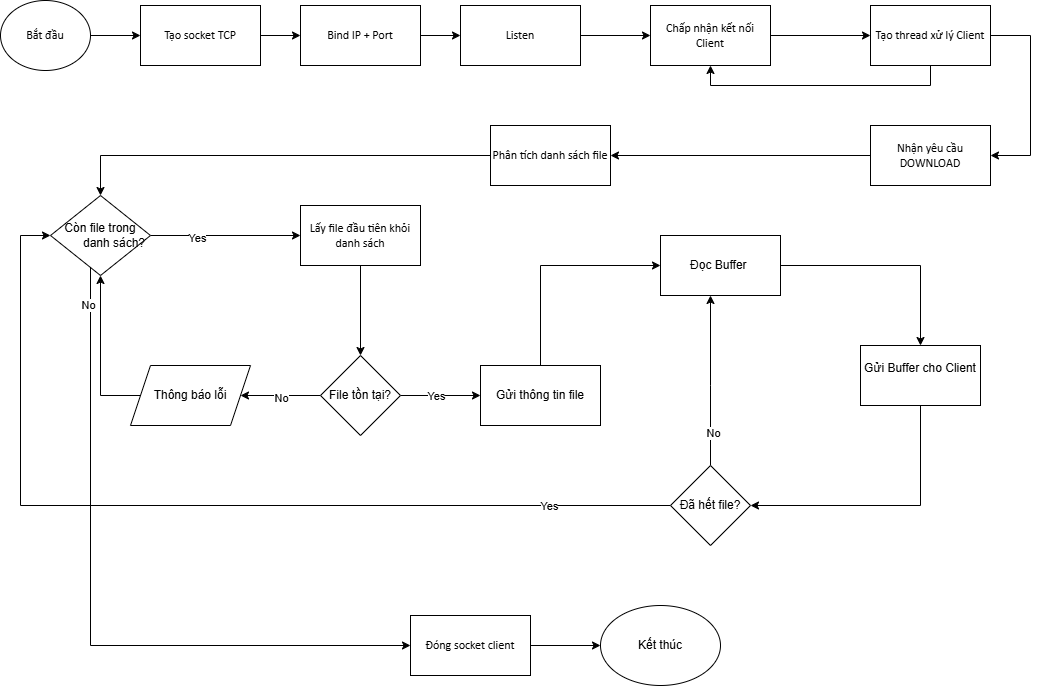

The diagram above was exported from draw.io. Its source (the exported page's mxGraphModel, read from the mxfile embedded in the PNG):
<mxGraphModel dx="1273" dy="564" grid="1" gridSize="10" guides="1" tooltips="1" connect="1" arrows="1" fold="1" page="1" pageScale="1" pageWidth="827" pageHeight="1169" math="0" shadow="0">
  <root>
    <mxCell id="0" />
    <mxCell id="1" parent="0" />
    <mxCell id="xLrYIt24TLHLmPNlCnR_-15" edge="1" parent="1" source="HT9nj4uFsyNDDVGXRwgW-1" style="edgeStyle=orthogonalEdgeStyle;rounded=0;orthogonalLoop=1;jettySize=auto;html=1;" target="HT9nj4uFsyNDDVGXRwgW-8" value="">
      <mxGeometry relative="1" as="geometry" />
    </mxCell>
    <mxCell id="HT9nj4uFsyNDDVGXRwgW-1" parent="1" style="ellipse;whiteSpace=wrap;html=1;" value="&lt;p class=&quot;MsoNormal&quot;&gt;&lt;span style=&quot;mso-spacerun:'yes';font-family:Calibri;mso-fareast-font-family:等线;&lt;br/&gt;mso-bidi-font-family:'Times New Roman';&quot;&gt;Bắt đầu&lt;/span&gt;&lt;span style=&quot;mso-spacerun:'yes';font-family:Calibri;mso-fareast-font-family:等线;&lt;br/&gt;mso-bidi-font-family:'Times New Roman';&quot;&gt;&lt;/span&gt;&lt;/p&gt;" vertex="1">
      <mxGeometry height="70" width="90" x="40" y="25" as="geometry" />
    </mxCell>
    <mxCell id="xLrYIt24TLHLmPNlCnR_-19" edge="1" parent="1" source="HT9nj4uFsyNDDVGXRwgW-2" style="edgeStyle=orthogonalEdgeStyle;rounded=0;orthogonalLoop=1;jettySize=auto;html=1;" target="HT9nj4uFsyNDDVGXRwgW-5" value="">
      <mxGeometry relative="1" as="geometry" />
    </mxCell>
    <mxCell id="HT9nj4uFsyNDDVGXRwgW-2" parent="1" style="rounded=0;whiteSpace=wrap;html=1;" value="&lt;p class=&quot;MsoNormal&quot;&gt;&lt;span style=&quot;mso-spacerun:'yes';font-family:Calibri;mso-fareast-font-family:等线;&#10;mso-bidi-font-family:'Times New Roman';&quot;&gt;Chấp nhận kết nối Client&lt;/span&gt;&lt;span style=&quot;mso-spacerun:'yes';font-family:Calibri;mso-fareast-font-family:等线;&#10;mso-bidi-font-family:'Times New Roman';&quot;&gt;&lt;/span&gt;&lt;/p&gt;" vertex="1">
      <mxGeometry height="60" width="120" x="690" y="30" as="geometry" />
    </mxCell>
    <mxCell id="xLrYIt24TLHLmPNlCnR_-22" edge="1" parent="1" source="HT9nj4uFsyNDDVGXRwgW-3" style="edgeStyle=orthogonalEdgeStyle;rounded=0;orthogonalLoop=1;jettySize=auto;html=1;entryX=0.5;entryY=0;entryDx=0;entryDy=0;" target="cfuwUrhwZiJRx3O1uV3L-2" value="">
      <mxGeometry relative="1" as="geometry">
        <Array as="points">
          <mxPoint x="140" y="180" />
        </Array>
        <mxPoint x="140" y="210" as="targetPoint" />
      </mxGeometry>
    </mxCell>
    <mxCell id="HT9nj4uFsyNDDVGXRwgW-3" parent="1" style="rounded=0;whiteSpace=wrap;html=1;" value="&lt;p class=&quot;MsoNormal&quot;&gt;&lt;span style=&quot;mso-spacerun:'yes';font-family:Calibri;mso-fareast-font-family:等线;&lt;br/&gt;mso-bidi-font-family:'Times New Roman';&quot;&gt;Phân tích danh sách file&lt;/span&gt;&lt;span style=&quot;mso-spacerun:'yes';font-family:Calibri;mso-fareast-font-family:等线;&lt;br/&gt;mso-bidi-font-family:'Times New Roman';&quot;&gt;&lt;/span&gt;&lt;/p&gt;" vertex="1">
      <mxGeometry height="60" width="120" x="530" y="150" as="geometry" />
    </mxCell>
    <mxCell id="xLrYIt24TLHLmPNlCnR_-21" edge="1" parent="1" source="HT9nj4uFsyNDDVGXRwgW-4" style="edgeStyle=orthogonalEdgeStyle;rounded=0;orthogonalLoop=1;jettySize=auto;html=1;" target="HT9nj4uFsyNDDVGXRwgW-3" value="">
      <mxGeometry relative="1" as="geometry" />
    </mxCell>
    <mxCell id="HT9nj4uFsyNDDVGXRwgW-4" parent="1" style="rounded=0;whiteSpace=wrap;html=1;" value="&lt;p class=&quot;MsoNormal&quot;&gt;&lt;span style=&quot;mso-spacerun:'yes';font-family:Calibri;mso-fareast-font-family:等线;&lt;br/&gt;mso-bidi-font-family:'Times New Roman';&quot;&gt;Nhận yêu cầu DOWNLOAD&lt;/span&gt;&lt;span style=&quot;mso-spacerun:'yes';font-family:Calibri;mso-fareast-font-family:等线;&lt;br/&gt;mso-bidi-font-family:'Times New Roman';&quot;&gt;&lt;/span&gt;&lt;/p&gt;" vertex="1">
      <mxGeometry height="60" width="120" x="910" y="150" as="geometry" />
    </mxCell>
    <mxCell id="TpYSsvOMlpOrS6WVXXih-29" edge="1" parent="1" source="HT9nj4uFsyNDDVGXRwgW-5" style="edgeStyle=orthogonalEdgeStyle;rounded=0;orthogonalLoop=1;jettySize=auto;html=1;" target="HT9nj4uFsyNDDVGXRwgW-4" value="">
      <mxGeometry relative="1" as="geometry">
        <Array as="points">
          <mxPoint x="1070" y="60" />
          <mxPoint x="1070" y="180" />
        </Array>
      </mxGeometry>
    </mxCell>
    <mxCell id="TpYSsvOMlpOrS6WVXXih-30" edge="1" parent="1" source="HT9nj4uFsyNDDVGXRwgW-5" style="edgeStyle=orthogonalEdgeStyle;rounded=0;orthogonalLoop=1;jettySize=auto;html=1;entryX=0.5;entryY=1;entryDx=0;entryDy=0;" target="HT9nj4uFsyNDDVGXRwgW-2">
      <mxGeometry relative="1" as="geometry">
        <Array as="points">
          <mxPoint x="970" y="110" />
          <mxPoint x="750" y="110" />
        </Array>
      </mxGeometry>
    </mxCell>
    <mxCell id="HT9nj4uFsyNDDVGXRwgW-5" parent="1" style="rounded=0;whiteSpace=wrap;html=1;" value="&lt;p class=&quot;MsoNormal&quot;&gt;&lt;span style=&quot;mso-spacerun:'yes';font-family:Calibri;mso-fareast-font-family:等线;&lt;br/&gt;mso-bidi-font-family:'Times New Roman';&quot;&gt;Tạo thread xử lý Client&lt;/span&gt;&lt;span style=&quot;mso-spacerun:'yes';font-family:Calibri;mso-fareast-font-family:等线;&lt;br/&gt;mso-bidi-font-family:'Times New Roman';&quot;&gt;&lt;/span&gt;&lt;/p&gt;" vertex="1">
      <mxGeometry height="60" width="120" x="910" y="30" as="geometry" />
    </mxCell>
    <mxCell id="xLrYIt24TLHLmPNlCnR_-18" edge="1" parent="1" source="HT9nj4uFsyNDDVGXRwgW-6" style="edgeStyle=orthogonalEdgeStyle;rounded=0;orthogonalLoop=1;jettySize=auto;html=1;" target="HT9nj4uFsyNDDVGXRwgW-2" value="">
      <mxGeometry relative="1" as="geometry" />
    </mxCell>
    <mxCell id="HT9nj4uFsyNDDVGXRwgW-6" parent="1" style="rounded=0;whiteSpace=wrap;html=1;" value="&lt;p class=&quot;MsoNormal&quot;&gt;&lt;span style=&quot;mso-spacerun:'yes';font-family:Calibri;mso-fareast-font-family:等线;&lt;br/&gt;mso-bidi-font-family:'Times New Roman';&quot;&gt;Listen&lt;/span&gt;&lt;/p&gt;" vertex="1">
      <mxGeometry height="60" width="120" x="500" y="30" as="geometry" />
    </mxCell>
    <mxCell id="xLrYIt24TLHLmPNlCnR_-17" edge="1" parent="1" source="HT9nj4uFsyNDDVGXRwgW-7" style="edgeStyle=orthogonalEdgeStyle;rounded=0;orthogonalLoop=1;jettySize=auto;html=1;" target="HT9nj4uFsyNDDVGXRwgW-6" value="">
      <mxGeometry relative="1" as="geometry" />
    </mxCell>
    <mxCell id="HT9nj4uFsyNDDVGXRwgW-7" parent="1" style="rounded=0;whiteSpace=wrap;html=1;" value="&lt;p class=&quot;MsoNormal&quot;&gt;&lt;span style=&quot;mso-spacerun:'yes';font-family:Calibri;mso-fareast-font-family:等线;&#10;mso-bidi-font-family:'Times New Roman';&quot;&gt;Bind IP + Port&lt;/span&gt;&lt;span style=&quot;mso-spacerun:'yes';font-family:Calibri;mso-fareast-font-family:等线;&#10;mso-bidi-font-family:'Times New Roman';&quot;&gt;&lt;/span&gt;&lt;/p&gt;" vertex="1">
      <mxGeometry height="60" width="120" x="340" y="30" as="geometry" />
    </mxCell>
    <mxCell id="xLrYIt24TLHLmPNlCnR_-16" edge="1" parent="1" source="HT9nj4uFsyNDDVGXRwgW-8" style="edgeStyle=orthogonalEdgeStyle;rounded=0;orthogonalLoop=1;jettySize=auto;html=1;" target="HT9nj4uFsyNDDVGXRwgW-7" value="">
      <mxGeometry relative="1" as="geometry" />
    </mxCell>
    <mxCell id="HT9nj4uFsyNDDVGXRwgW-8" parent="1" style="rounded=0;whiteSpace=wrap;html=1;" value="&lt;p class=&quot;MsoNormal&quot;&gt;&lt;span style=&quot;mso-spacerun:'yes';font-family:Calibri;mso-fareast-font-family:等线;&lt;br/&gt;mso-bidi-font-family:'Times New Roman';&quot;&gt;Tạo socket TCP&lt;/span&gt;&lt;span style=&quot;mso-spacerun:'yes';font-family:Calibri;mso-fareast-font-family:等线;&lt;br/&gt;mso-bidi-font-family:'Times New Roman';&quot;&gt;&lt;/span&gt;&lt;/p&gt;" vertex="1">
      <mxGeometry height="60" width="120" x="180" y="30" as="geometry" />
    </mxCell>
    <mxCell id="xLrYIt24TLHLmPNlCnR_-2" edge="1" parent="1" source="cfuwUrhwZiJRx3O1uV3L-2" style="edgeStyle=orthogonalEdgeStyle;rounded=0;orthogonalLoop=1;jettySize=auto;html=1;entryX=0;entryY=0.5;entryDx=0;entryDy=0;" target="xLrYIt24TLHLmPNlCnR_-11" value="">
      <mxGeometry relative="1" as="geometry">
        <Array as="points">
          <mxPoint x="130" y="670" />
        </Array>
        <mxPoint x="140" y="390" as="targetPoint" />
      </mxGeometry>
    </mxCell>
    <mxCell id="TpYSsvOMlpOrS6WVXXih-23" connectable="0" parent="xLrYIt24TLHLmPNlCnR_-2" style="edgeLabel;html=1;align=center;verticalAlign=middle;resizable=0;points=[];" value="No" vertex="1">
      <mxGeometry relative="1" x="-0.8943" y="-3" as="geometry">
        <mxPoint as="offset" />
      </mxGeometry>
    </mxCell>
    <mxCell id="xLrYIt24TLHLmPNlCnR_-4" edge="1" parent="1" source="cfuwUrhwZiJRx3O1uV3L-2" style="edgeStyle=orthogonalEdgeStyle;rounded=0;orthogonalLoop=1;jettySize=auto;html=1;entryX=0;entryY=0.5;entryDx=0;entryDy=0;" target="TpYSsvOMlpOrS6WVXXih-34" value="">
      <mxGeometry relative="1" as="geometry">
        <mxPoint x="340" y="260" as="targetPoint" />
      </mxGeometry>
    </mxCell>
    <mxCell id="TpYSsvOMlpOrS6WVXXih-22" connectable="0" parent="xLrYIt24TLHLmPNlCnR_-4" style="edgeLabel;html=1;align=center;verticalAlign=middle;resizable=0;points=[];" value="Yes" vertex="1">
      <mxGeometry relative="1" x="-0.3859" y="-2" as="geometry">
        <mxPoint as="offset" />
      </mxGeometry>
    </mxCell>
    <mxCell id="cfuwUrhwZiJRx3O1uV3L-2" parent="1" style="rhombus;whiteSpace=wrap;html=1;" value="&lt;p class=&quot;MsoNormal&quot; style=&quot;margin-left:21.0000pt;mso-para-margin-left:0.0000gd;text-indent:-21.0000pt;&amp;lt;br/&amp;gt;mso-char-indent-count:0.0000;tab-stops:blank 21.0000pt ;mso-list:l0 level1 lfo1;&quot;&gt;Còn file trong danh sách?&lt;/p&gt;" vertex="1">
      <mxGeometry height="80" width="100" x="90" y="220" as="geometry" />
    </mxCell>
    <mxCell id="xLrYIt24TLHLmPNlCnR_-14" edge="1" parent="1" source="xLrYIt24TLHLmPNlCnR_-11" style="edgeStyle=orthogonalEdgeStyle;rounded=0;orthogonalLoop=1;jettySize=auto;html=1;" target="xLrYIt24TLHLmPNlCnR_-13" value="">
      <mxGeometry relative="1" as="geometry" />
    </mxCell>
    <mxCell id="xLrYIt24TLHLmPNlCnR_-11" parent="1" style="whiteSpace=wrap;html=1;" value="&lt;p class=&quot;MsoNormal&quot;&gt;&lt;span style=&quot;mso-spacerun:'yes';font-family:Calibri;mso-fareast-font-family:等线;&#10;mso-bidi-font-family:'Times New Roman';&quot;&gt;Đóng socket client&lt;/span&gt;&lt;span style=&quot;mso-spacerun:'yes';font-family:Calibri;mso-fareast-font-family:等线;&#10;mso-bidi-font-family:'Times New Roman';&quot;&gt;&lt;/span&gt;&lt;/p&gt;" vertex="1">
      <mxGeometry height="60" width="120" x="450" y="640" as="geometry" />
    </mxCell>
    <mxCell id="xLrYIt24TLHLmPNlCnR_-13" parent="1" style="ellipse;whiteSpace=wrap;html=1;" value="Kết thúc" vertex="1">
      <mxGeometry height="80" width="120" x="640" y="630" as="geometry" />
    </mxCell>
    <mxCell id="TpYSsvOMlpOrS6WVXXih-3" edge="1" parent="1" source="TpYSsvOMlpOrS6WVXXih-1" style="edgeStyle=orthogonalEdgeStyle;rounded=0;orthogonalLoop=1;jettySize=auto;html=1;" target="TpYSsvOMlpOrS6WVXXih-2">
      <mxGeometry relative="1" as="geometry" />
    </mxCell>
    <mxCell id="TpYSsvOMlpOrS6WVXXih-25" connectable="0" parent="TpYSsvOMlpOrS6WVXXih-3" style="edgeLabel;html=1;align=center;verticalAlign=middle;resizable=0;points=[];" value="No" vertex="1">
      <mxGeometry relative="1" y="2" as="geometry">
        <mxPoint as="offset" />
      </mxGeometry>
    </mxCell>
    <mxCell id="TpYSsvOMlpOrS6WVXXih-7" edge="1" parent="1" source="TpYSsvOMlpOrS6WVXXih-1" style="edgeStyle=orthogonalEdgeStyle;rounded=0;orthogonalLoop=1;jettySize=auto;html=1;" target="TpYSsvOMlpOrS6WVXXih-6" value="">
      <mxGeometry relative="1" as="geometry" />
    </mxCell>
    <mxCell id="TpYSsvOMlpOrS6WVXXih-26" connectable="0" parent="TpYSsvOMlpOrS6WVXXih-7" style="edgeLabel;html=1;align=center;verticalAlign=middle;resizable=0;points=[];" value="Yes" vertex="1">
      <mxGeometry relative="1" x="-0.1333" as="geometry">
        <mxPoint as="offset" />
      </mxGeometry>
    </mxCell>
    <mxCell id="TpYSsvOMlpOrS6WVXXih-1" parent="1" style="rhombus;whiteSpace=wrap;html=1;" value="File tồn tại?" vertex="1">
      <mxGeometry height="80" width="80" x="360" y="380" as="geometry" />
    </mxCell>
    <mxCell id="TpYSsvOMlpOrS6WVXXih-21" edge="1" parent="1" source="TpYSsvOMlpOrS6WVXXih-2" style="edgeStyle=orthogonalEdgeStyle;rounded=0;orthogonalLoop=1;jettySize=auto;html=1;">
      <mxGeometry relative="1" as="geometry">
        <mxPoint x="140" y="300" as="targetPoint" />
      </mxGeometry>
    </mxCell>
    <mxCell id="TpYSsvOMlpOrS6WVXXih-2" parent="1" style="shape=parallelogram;perimeter=parallelogramPerimeter;whiteSpace=wrap;html=1;fixedSize=1;" value="Thông báo lỗi" vertex="1">
      <mxGeometry height="60" width="120" x="170" y="390" as="geometry" />
    </mxCell>
    <mxCell id="TpYSsvOMlpOrS6WVXXih-11" edge="1" parent="1" source="TpYSsvOMlpOrS6WVXXih-6" style="edgeStyle=orthogonalEdgeStyle;rounded=0;orthogonalLoop=1;jettySize=auto;html=1;" target="TpYSsvOMlpOrS6WVXXih-10" value="">
      <mxGeometry relative="1" as="geometry">
        <Array as="points">
          <mxPoint x="580" y="290" />
        </Array>
      </mxGeometry>
    </mxCell>
    <mxCell id="TpYSsvOMlpOrS6WVXXih-6" parent="1" style="whiteSpace=wrap;html=1;" value="Gửi thông tin file" vertex="1">
      <mxGeometry height="60" width="120" x="520" y="390" as="geometry" />
    </mxCell>
    <mxCell id="TpYSsvOMlpOrS6WVXXih-13" edge="1" parent="1" source="TpYSsvOMlpOrS6WVXXih-10" style="edgeStyle=orthogonalEdgeStyle;rounded=0;orthogonalLoop=1;jettySize=auto;html=1;" target="TpYSsvOMlpOrS6WVXXih-12" value="">
      <mxGeometry relative="1" as="geometry" />
    </mxCell>
    <mxCell id="TpYSsvOMlpOrS6WVXXih-10" parent="1" style="rounded=0;whiteSpace=wrap;html=1;" value="Đọc Buffer&amp;nbsp;" vertex="1">
      <mxGeometry height="60" width="120" x="700" y="260" as="geometry" />
    </mxCell>
    <mxCell id="TpYSsvOMlpOrS6WVXXih-15" edge="1" parent="1" source="TpYSsvOMlpOrS6WVXXih-12" style="edgeStyle=orthogonalEdgeStyle;rounded=0;orthogonalLoop=1;jettySize=auto;html=1;" target="TpYSsvOMlpOrS6WVXXih-14" value="">
      <mxGeometry relative="1" as="geometry">
        <Array as="points">
          <mxPoint x="960" y="530" />
        </Array>
      </mxGeometry>
    </mxCell>
    <mxCell id="TpYSsvOMlpOrS6WVXXih-12" parent="1" style="whiteSpace=wrap;html=1;rounded=0;" value="&#10;Gửi Buffer cho Client&#10;&#10;" vertex="1">
      <mxGeometry height="60" width="120" x="900" y="370" as="geometry" />
    </mxCell>
    <mxCell id="TpYSsvOMlpOrS6WVXXih-16" edge="1" parent="1" source="TpYSsvOMlpOrS6WVXXih-14" style="edgeStyle=orthogonalEdgeStyle;rounded=0;orthogonalLoop=1;jettySize=auto;html=1;" target="TpYSsvOMlpOrS6WVXXih-10">
      <mxGeometry relative="1" as="geometry">
        <Array as="points">
          <mxPoint x="750" y="410" />
          <mxPoint x="750" y="410" />
        </Array>
      </mxGeometry>
    </mxCell>
    <mxCell id="TpYSsvOMlpOrS6WVXXih-27" connectable="0" parent="TpYSsvOMlpOrS6WVXXih-16" style="edgeLabel;html=1;align=center;verticalAlign=middle;resizable=0;points=[];" value="No" vertex="1">
      <mxGeometry relative="1" x="-0.6107" y="-2" as="geometry">
        <mxPoint as="offset" />
      </mxGeometry>
    </mxCell>
    <mxCell id="TpYSsvOMlpOrS6WVXXih-17" edge="1" parent="1" source="TpYSsvOMlpOrS6WVXXih-14" style="edgeStyle=orthogonalEdgeStyle;rounded=0;orthogonalLoop=1;jettySize=auto;html=1;entryX=0;entryY=0.5;entryDx=0;entryDy=0;" target="cfuwUrhwZiJRx3O1uV3L-2">
      <mxGeometry relative="1" as="geometry">
        <Array as="points">
          <mxPoint x="60" y="530" />
          <mxPoint x="60" y="260" />
        </Array>
        <mxPoint x="510" y="530" as="targetPoint" />
      </mxGeometry>
    </mxCell>
    <mxCell id="TpYSsvOMlpOrS6WVXXih-28" connectable="0" parent="TpYSsvOMlpOrS6WVXXih-17" style="edgeLabel;html=1;align=center;verticalAlign=middle;resizable=0;points=[];" value="Yes" vertex="1">
      <mxGeometry relative="1" x="-0.8531" y="2" as="geometry">
        <mxPoint x="-52" y="-2" as="offset" />
      </mxGeometry>
    </mxCell>
    <mxCell id="TpYSsvOMlpOrS6WVXXih-14" parent="1" style="rhombus;whiteSpace=wrap;html=1;rounded=0;" value="Đã hết file?" vertex="1">
      <mxGeometry height="80" width="80" x="710" y="490" as="geometry" />
    </mxCell>
    <mxCell id="TpYSsvOMlpOrS6WVXXih-35" edge="1" parent="1" source="TpYSsvOMlpOrS6WVXXih-34" style="edgeStyle=orthogonalEdgeStyle;rounded=0;orthogonalLoop=1;jettySize=auto;html=1;" target="TpYSsvOMlpOrS6WVXXih-1" value="">
      <mxGeometry relative="1" as="geometry" />
    </mxCell>
    <mxCell id="TpYSsvOMlpOrS6WVXXih-34" parent="1" style="rounded=0;whiteSpace=wrap;html=1;" value="&lt;p class=&quot;MsoNormal&quot;&gt;&lt;font face=&quot;Calibri&quot;&gt;Lấy file đầu tiên khỏi danh sách&lt;/font&gt;&lt;/p&gt;" vertex="1">
      <mxGeometry height="60" width="120" x="340" y="230" as="geometry" />
    </mxCell>
  </root>
</mxGraphModel>